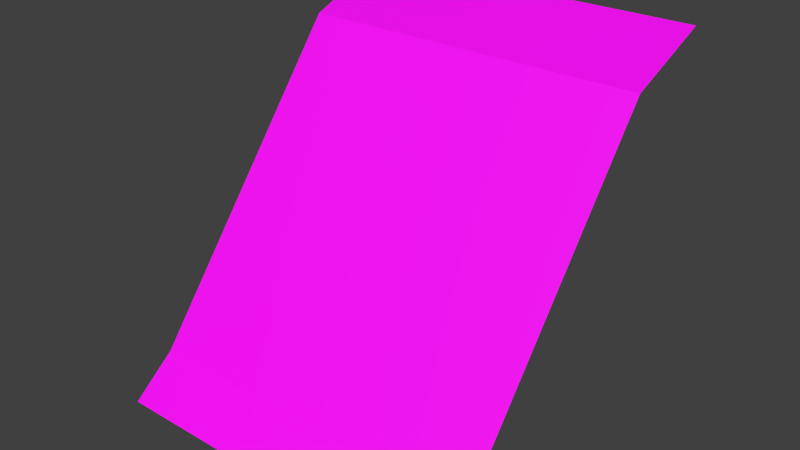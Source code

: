 # Source: terrainModels_cliffSide.blend  (saved by Blender 2.83.19; exported with 4.5.12 LTS)
import bpy
from mathutils import Matrix  # noqa: F401  (used for matrix-valued properties, if any)

bpy.ops.wm.read_factory_settings(use_empty=True)
scene = bpy.context.scene
scene.name = 'Scene'

# ---- collections
col_colecci_n_1 = bpy.data.collections.new('Colección 1'); scene.collection.children.link(col_colecci_n_1)

# ---- images (referenced by path relative to the original .blend; pixels are not part of the script)
import os
ASSET_DIR = os.environ.get("B2B_ASSET_DIR", "")  # directory of the original .blend (textures are referenced by path, not embedded)
HERE = os.path.dirname(os.path.abspath(__file__))  # packed textures are extracted next to this script under _unpacked/

def load_image(name, relpath, width, height, colorspace="sRGB"):
    """Load a texture the original file referenced (path relative to the .blend, or extracted next to this script)."""
    p = next((c for c in (os.path.join(HERE, relpath), os.path.join(ASSET_DIR, relpath)) if relpath and os.path.exists(c)), "")
    if p:
        img = bpy.data.images.load(p, check_existing=True)
        img.name = name
    else:  # same state as the original file: an image datablock whose file is absent (Cycles renders it pink)
        img = bpy.data.images.new(name, width, height)
        img.source = "FILE"
        img.filepath = "//" + (relpath or name)
    img.colorspace_settings.name = colorspace
    return img
img_image_1_1_png = load_image('image_1_1.png', 'image_1_1.png', 1024, 1024, 'sRGB')

# ---- materials (node trees are filled in below, after node groups)
mat_material = bpy.data.materials.new('Material')
mat_material.use_transparent_shadow = False

# ---- material node trees
mat_material.use_nodes = True; mat_material.node_tree.nodes.clear()
_N = mat_material.node_tree.nodes; _L = mat_material.node_tree.links
n0 = _N.new('ShaderNodeBsdfPrincipled'); n0.name = 'Principled BSDF'; n0.location = (10, 300)
n0.distribution = 'GGX'
n0.subsurface_method = 'BURLEY'
n0.inputs[3].default_value = 1.45
n0.inputs[27].default_value = (0.0, 0.0, 0.0, 1.0)
n0.inputs[28].default_value = 1.0
n1 = _N.new('ShaderNodeOutputMaterial'); n1.name = 'Material Output'; n1.location = (300, 300)
n2 = _N.new('ShaderNodeTexImage'); n2.name = 'Imagen'; n2.location = (-336, -58)
n2.image = img_image_1_1_png
n2.interpolation = 'Closest'
_L.new(n0.outputs[0], n1.inputs[0])
_L.new(n2.outputs[0], n0.inputs[0])
n1.is_active_output = True

# ---- world
world_world = bpy.data.worlds.new('World'); scene.world = world_world
world_world.color = (0.05088, 0.05088, 0.05088)
world_world.use_sun_shadow = False
world_world.sun_shadow_jitter_overblur = 0.0
world_world.cycles.sampling_method = 'MANUAL'
world_world.cycles.sample_map_resolution = 256

# ---- meshes
me_grid = bpy.data.meshes.new('Grid')
me_grid.from_pydata([(0.5, -0.5, 0.0), (-0.5, -0.5, 0.0), (0.5, 0.5, 1.0), (-0.5, 0.5, 1.0), (0.5, 0.25, 0.9), (0.5, -0.375, 0.1), (-0.5, -0.375, 0.1), (-0.5, 0.25, 0.9)], [], [(0, 5, 6, 1), (4, 2, 3, 7), (5, 4, 7, 6)])
_uv = me_grid.uv_layers.new(name='UVMap')
_uv.uv.foreach_set('vector', [0.2577, 0.8126, 0.2577, 0.8222, 0.1251, 0.8222, 0.1251, 0.8126, 0.2577, 0.8589, 0.2577, 0.875, 0.1251, 0.875, 0.1251, 0.8589, 0.2577, 0.8222, 0.2577, 0.8589, 0.1251, 0.8589, 0.1251, 0.8222])
me_grid.materials.append(mat_material)
me_grid.use_remesh_preserve_volume = False
me_grid.use_remesh_preserve_attributes = False
me_grid.use_mirror_vertex_groups = False
me_grid.update()

# ---- objects
ob_cliffside = bpy.data.objects.new('cliffSide', me_grid)

# ---- transforms, parenting, visibility, modifiers, constraints
ob_cliffside.location = (0.0, 0.0, 0.0)
ob_cliffside.lock_scale = (True, True, True)
ob_cliffside.lineart.crease_threshold = 0.0

# ---- collection membership
col_colecci_n_1.objects.link(ob_cliffside)

# ---- scene / render settings (as saved in the file)
scene.frame_start = 1; scene.frame_end = 250; scene.frame_set(29)
scene.render.engine = 'BLENDER_EEVEE_NEXT'
scene.render.image_settings.color_mode = 'RGB'
scene.render.image_settings.compression = 90
scene.render.resolution_percentage = 50
scene.render.dither_intensity = 0.0
scene.render.bake_margin = 2
scene.render.bake_bias = 0.0
scene.cycles.use_denoising = False
scene.cycles.samples = 10
scene.cycles.sampling_pattern = 'TABULATED_SOBOL'
scene.cycles.light_sampling_threshold = 0.0
scene.cycles.use_adaptive_sampling = False
scene.cycles.use_light_tree = False
scene.cycles.blur_glossy = 0.0
scene.cycles.volume_bounces = 1
scene.cycles.pixel_filter_type = 'GAUSSIAN'
scene.cycles.sample_clamp_indirect = 0.0
scene.view_settings.view_transform = 'Standard'
bpy.context.view_layer.update()

# ---- added for rendering (the .blend has no active camera and no usable light): camera, sun
cam_auto = bpy.data.cameras.new('AutoCamera')
cam_auto.lens = 50.0
cam_auto.sensor_width = 36.0
cam_auto.clip_end = 1000.0
ob_auto_camera = bpy.data.objects.new('AutoCamera', cam_auto)
scene.collection.objects.link(ob_auto_camera)
ob_auto_camera.location = (1.60254, -1.92304, 1.78203)
ob_auto_camera.rotation_euler = (1.09748, -7.21219e-08, 0.694738)
scene.camera = ob_auto_camera
light_auto_sun = bpy.data.lights.new('AutoSun', 'SUN')
light_auto_sun.energy = 3.0
light_auto_sun.angle = 0.0523599
ob_auto_sun = bpy.data.objects.new('AutoSun', light_auto_sun)
scene.collection.objects.link(ob_auto_sun)
ob_auto_sun.rotation_euler = (0.872665, 0.174533, 0.523599)
bpy.context.view_layer.update()
